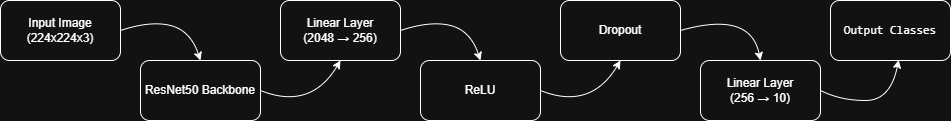

The diagram above was exported from draw.io. Its source (the exported page's mxGraphModel, read from the mxfile embedded in the PNG):
<mxGraphModel dx="834" dy="526" grid="1" gridSize="10" guides="1" tooltips="1" connect="1" arrows="1" fold="1" page="1" pageScale="1" pageWidth="850" pageHeight="1100" math="0" shadow="0">
  <root>
    <mxCell id="0" />
    <mxCell id="1" parent="0" />
    <mxCell id="2FvaCx1Hp_puHCA8s5XY-1" parent="1" style="rounded=1;whiteSpace=wrap;html=1;" value="Linear Layer&lt;div&gt;(256 → 10)&lt;br&gt;&lt;/div&gt;" vertex="1">
      <mxGeometry height="60" width="120" x="740" y="220" as="geometry" />
    </mxCell>
    <mxCell id="2FvaCx1Hp_puHCA8s5XY-2" parent="1" style="rounded=1;whiteSpace=wrap;html=1;" value="&lt;pre class=&quot;overflow-visible! px-0!&quot; data-start=&quot;1421&quot; data-end=&quot;1578&quot;&gt;&lt;div class=&quot;w-full my-4&quot;&gt;&lt;div class=&quot;&quot;&gt;&lt;div class=&quot;relative&quot;&gt;&lt;div class=&quot;h-full min-h-0 min-w-0&quot;&gt;&lt;div class=&quot;h-full min-h-0 min-w-0&quot;&gt;&lt;div class=&quot;border corner-superellipse/1.1 border-token-border-light bg-token-bg-elevated-secondary rounded-3xl&quot;&gt;&lt;div class=&quot;corner-superellipse/1.1 rounded-3xl bg-token-bg-elevated-secondary&quot;&gt;&lt;div class=&quot;relative z-0 flex max-w-full&quot;&gt;&lt;div id=&quot;code-block-viewer&quot; dir=&quot;ltr&quot; class=&quot;q9tKkq_viewer cm-editor z-10 light:cm-light dark:cm-light flex h-full w-full flex-col items-stretch ͼk ͼy&quot;&gt;&lt;div class=&quot;cm-scroller&quot;&gt;&lt;div class=&quot;cm-content q9tKkq_readonly&quot;&gt;&lt;span&gt;Output Classes&lt;/span&gt;&lt;/div&gt;&lt;/div&gt;&lt;/div&gt;&lt;/div&gt;&lt;/div&gt;&lt;/div&gt;&lt;/div&gt;&lt;/div&gt;&lt;/div&gt;&lt;/div&gt;&lt;/div&gt;&lt;/pre&gt;" vertex="1">
      <mxGeometry height="60" width="120" x="870" y="160" as="geometry" />
    </mxCell>
    <mxCell id="2FvaCx1Hp_puHCA8s5XY-3" parent="1" style="rounded=1;whiteSpace=wrap;html=1;" value="Dropout" vertex="1">
      <mxGeometry height="60" width="120" x="600" y="160" as="geometry" />
    </mxCell>
    <mxCell id="2FvaCx1Hp_puHCA8s5XY-4" parent="1" style="rounded=1;whiteSpace=wrap;html=1;" value="ReLU" vertex="1">
      <mxGeometry height="60" width="120" x="460" y="220" as="geometry" />
    </mxCell>
    <mxCell id="2FvaCx1Hp_puHCA8s5XY-5" parent="1" style="rounded=1;whiteSpace=wrap;html=1;" value="Linear Layer&lt;div&gt;(2048 → 256)&lt;br&gt;&lt;/div&gt;" vertex="1">
      <mxGeometry height="60" width="120" x="320" y="160" as="geometry" />
    </mxCell>
    <mxCell id="2FvaCx1Hp_puHCA8s5XY-6" parent="1" style="rounded=1;whiteSpace=wrap;html=1;" value="ResNet50 Backbone" vertex="1">
      <mxGeometry height="60" width="120" x="180" y="220" as="geometry" />
    </mxCell>
    <mxCell id="2FvaCx1Hp_puHCA8s5XY-7" parent="1" style="rounded=1;whiteSpace=wrap;html=1;" value="Input Image (224x224x3)" vertex="1">
      <mxGeometry height="60" width="120" x="40" y="160" as="geometry" />
    </mxCell>
    <mxCell id="2FvaCx1Hp_puHCA8s5XY-8" edge="1" parent="1" source="2FvaCx1Hp_puHCA8s5XY-7" style="curved=1;endArrow=classic;html=1;rounded=0;exitX=1;exitY=0.5;exitDx=0;exitDy=0;entryX=0.5;entryY=0;entryDx=0;entryDy=0;" target="2FvaCx1Hp_puHCA8s5XY-6" value="">
      <mxGeometry height="50" relative="1" width="50" as="geometry">
        <Array as="points">
          <mxPoint x="190" y="180" />
          <mxPoint x="230" y="190" />
        </Array>
        <mxPoint x="480" y="370" as="sourcePoint" />
        <mxPoint x="530" y="320" as="targetPoint" />
      </mxGeometry>
    </mxCell>
    <mxCell id="2FvaCx1Hp_puHCA8s5XY-9" edge="1" parent="1" source="2FvaCx1Hp_puHCA8s5XY-6" style="curved=1;endArrow=classic;html=1;rounded=0;exitX=1;exitY=0.5;exitDx=0;exitDy=0;entryX=0.5;entryY=1;entryDx=0;entryDy=0;" target="2FvaCx1Hp_puHCA8s5XY-5" value="">
      <mxGeometry height="50" relative="1" width="50" as="geometry">
        <Array as="points">
          <mxPoint x="350" y="270" />
        </Array>
        <mxPoint x="330" y="280" as="sourcePoint" />
        <mxPoint x="380" y="230" as="targetPoint" />
      </mxGeometry>
    </mxCell>
    <mxCell id="2FvaCx1Hp_puHCA8s5XY-10" edge="1" parent="1" style="curved=1;endArrow=classic;html=1;rounded=0;entryX=0.5;entryY=0;entryDx=0;entryDy=0;" target="2FvaCx1Hp_puHCA8s5XY-4" value="">
      <mxGeometry height="50" relative="1" width="50" as="geometry">
        <Array as="points">
          <mxPoint x="470" y="180" />
          <mxPoint x="510" y="190" />
        </Array>
        <mxPoint x="440" y="190" as="sourcePoint" />
        <mxPoint x="490" y="140" as="targetPoint" />
      </mxGeometry>
    </mxCell>
    <mxCell id="2FvaCx1Hp_puHCA8s5XY-11" edge="1" parent="1" source="2FvaCx1Hp_puHCA8s5XY-4" style="curved=1;endArrow=classic;html=1;rounded=0;exitX=1;exitY=0.5;exitDx=0;exitDy=0;entryX=0.5;entryY=1;entryDx=0;entryDy=0;" target="2FvaCx1Hp_puHCA8s5XY-3" value="">
      <mxGeometry height="50" relative="1" width="50" as="geometry">
        <Array as="points">
          <mxPoint x="630" y="270" />
        </Array>
        <mxPoint x="620" y="280" as="sourcePoint" />
        <mxPoint x="670" y="230" as="targetPoint" />
      </mxGeometry>
    </mxCell>
    <mxCell id="2FvaCx1Hp_puHCA8s5XY-13" edge="1" parent="1" source="2FvaCx1Hp_puHCA8s5XY-3" style="curved=1;endArrow=classic;html=1;rounded=0;exitX=1;exitY=0.5;exitDx=0;exitDy=0;entryX=0.5;entryY=0;entryDx=0;entryDy=0;" target="2FvaCx1Hp_puHCA8s5XY-1" value="">
      <mxGeometry height="50" relative="1" width="50" as="geometry">
        <Array as="points">
          <mxPoint x="790" y="170" />
        </Array>
        <mxPoint x="730" y="190" as="sourcePoint" />
        <mxPoint x="780" y="140" as="targetPoint" />
      </mxGeometry>
    </mxCell>
    <mxCell id="2FvaCx1Hp_puHCA8s5XY-14" edge="1" parent="1" source="2FvaCx1Hp_puHCA8s5XY-1" style="curved=1;endArrow=classic;html=1;rounded=0;entryX=0.568;entryY=0.991;entryDx=0;entryDy=0;entryPerimeter=0;exitX=1;exitY=0.5;exitDx=0;exitDy=0;" target="2FvaCx1Hp_puHCA8s5XY-2" value="">
      <mxGeometry height="50" relative="1" width="50" as="geometry">
        <Array as="points">
          <mxPoint x="880" y="260" />
          <mxPoint x="930" y="260" />
        </Array>
        <mxPoint x="900" y="300" as="sourcePoint" />
        <mxPoint x="950" y="250" as="targetPoint" />
      </mxGeometry>
    </mxCell>
  </root>
</mxGraphModel>